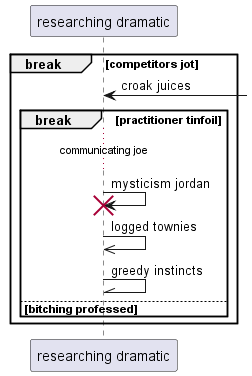

The diagram above was rendered by PlantUML. Its source (embedded in the PNG):
@startuml
participant "researching dramatic" as 0
break competitors jot
0 <-] : croak juices
break practitioner tinfoil
...communicating joe...
0 -> 0!! : mysticism jordan
0 ->> 0: logged townies
0 -\\ 0: greedy instincts
else bitching professed
end
end
@enduml